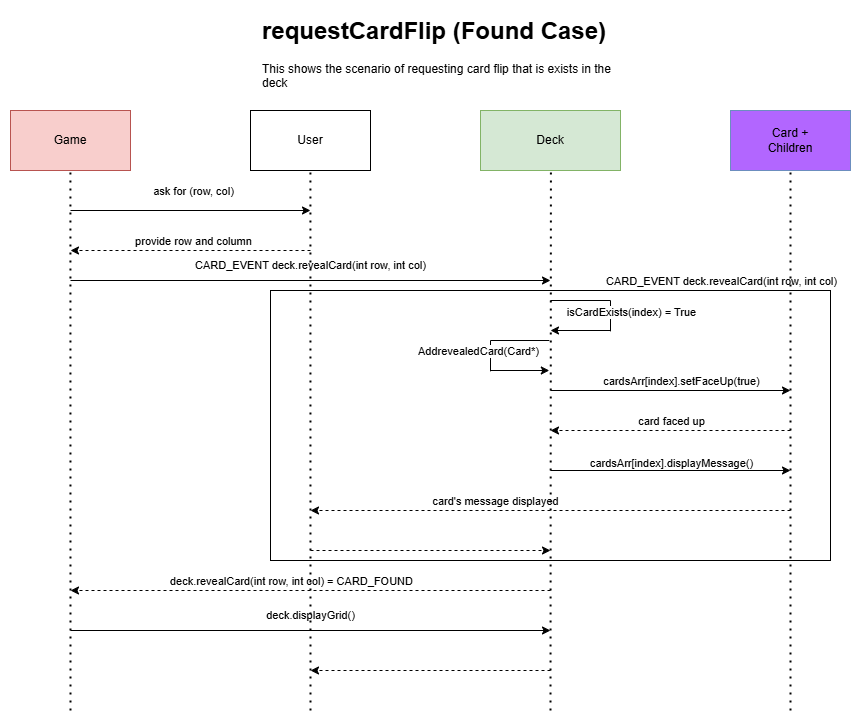

The diagram above was exported from draw.io. Its source (the exported page's mxGraphModel, read from the mxfile embedded in the PNG):
<mxGraphModel dx="2291" dy="696" grid="1" gridSize="10" guides="1" tooltips="1" connect="1" arrows="1" fold="1" page="1" pageScale="1" pageWidth="1169" pageHeight="827" math="0" shadow="0">
  <root>
    <mxCell id="Ybh1EpzXdvoD80fd1ibd-0" />
    <mxCell id="Ybh1EpzXdvoD80fd1ibd-1" parent="Ybh1EpzXdvoD80fd1ibd-0" />
    <mxCell id="Ybh1EpzXdvoD80fd1ibd-30" value="&lt;h1 style=&quot;margin-top: 0px;&quot;&gt;requestCardFlip (Found Case)&amp;nbsp;&lt;/h1&gt;&lt;div&gt;This shows the scenario of requesting card flip that is exists in the deck&lt;/div&gt;" style="text;html=1;whiteSpace=wrap;overflow=hidden;rounded=0;" parent="Ybh1EpzXdvoD80fd1ibd-1" vertex="1">
      <mxGeometry x="230" y="20" width="370" height="90" as="geometry" />
    </mxCell>
    <mxCell id="TM27Ajxv6j2C7EAYov2N-0" value="Card +&lt;div&gt;Children&lt;/div&gt;" style="rounded=0;whiteSpace=wrap;html=1;fillColor=#B266FF;strokeColor=#6c8ebf;" parent="Ybh1EpzXdvoD80fd1ibd-1" vertex="1">
      <mxGeometry x="700" y="120" width="120" height="60" as="geometry" />
    </mxCell>
    <mxCell id="TM27Ajxv6j2C7EAYov2N-1" value="Deck" style="rounded=0;whiteSpace=wrap;html=1;fillColor=#d5e8d4;strokeColor=#82b366;" parent="Ybh1EpzXdvoD80fd1ibd-1" vertex="1">
      <mxGeometry x="450" y="120" width="140" height="60" as="geometry" />
    </mxCell>
    <mxCell id="TM27Ajxv6j2C7EAYov2N-2" value="Game" style="rounded=0;whiteSpace=wrap;html=1;fillColor=#f8cecc;strokeColor=#b85450;" parent="Ybh1EpzXdvoD80fd1ibd-1" vertex="1">
      <mxGeometry x="-20" y="120" width="120" height="60" as="geometry" />
    </mxCell>
    <mxCell id="TM27Ajxv6j2C7EAYov2N-3" value="User" style="rounded=0;whiteSpace=wrap;html=1;" parent="Ybh1EpzXdvoD80fd1ibd-1" vertex="1">
      <mxGeometry x="220" y="120" width="120" height="60" as="geometry" />
    </mxCell>
    <mxCell id="TM27Ajxv6j2C7EAYov2N-6" value="" style="endArrow=none;dashed=1;html=1;dashPattern=1 3;strokeWidth=2;rounded=0;" parent="Ybh1EpzXdvoD80fd1ibd-1" edge="1">
      <mxGeometry width="50" height="50" relative="1" as="geometry">
        <mxPoint x="40" y="720" as="sourcePoint" />
        <mxPoint x="39.9199999999999" y="180" as="targetPoint" />
      </mxGeometry>
    </mxCell>
    <mxCell id="TM27Ajxv6j2C7EAYov2N-8" value="" style="endArrow=classic;html=1;rounded=0;dashed=1;" parent="Ybh1EpzXdvoD80fd1ibd-1" edge="1">
      <mxGeometry width="50" height="50" relative="1" as="geometry">
        <mxPoint x="280" y="260" as="sourcePoint" />
        <mxPoint x="40" y="260" as="targetPoint" />
      </mxGeometry>
    </mxCell>
    <mxCell id="TM27Ajxv6j2C7EAYov2N-9" value="provide row and column" style="edgeLabel;html=1;align=center;verticalAlign=middle;resizable=0;points=[];" parent="TM27Ajxv6j2C7EAYov2N-8" connectable="0" vertex="1">
      <mxGeometry x="0.473" y="2" relative="1" as="geometry">
        <mxPoint x="59" y="-12" as="offset" />
      </mxGeometry>
    </mxCell>
    <mxCell id="TM27Ajxv6j2C7EAYov2N-10" value="" style="endArrow=classic;html=1;rounded=0;" parent="Ybh1EpzXdvoD80fd1ibd-1" edge="1">
      <mxGeometry width="50" height="50" relative="1" as="geometry">
        <mxPoint x="40" y="290" as="sourcePoint" />
        <mxPoint x="520" y="290" as="targetPoint" />
      </mxGeometry>
    </mxCell>
    <mxCell id="TM27Ajxv6j2C7EAYov2N-11" value="CARD_EVENT deck.revealCard(int row, int col)" style="edgeLabel;html=1;align=center;verticalAlign=middle;resizable=0;points=[];" parent="TM27Ajxv6j2C7EAYov2N-10" connectable="0" vertex="1">
      <mxGeometry x="-0.0586" y="3" relative="1" as="geometry">
        <mxPoint x="14" y="-13" as="offset" />
      </mxGeometry>
    </mxCell>
    <mxCell id="TM27Ajxv6j2C7EAYov2N-12" value="" style="endArrow=classic;html=1;rounded=0;" parent="Ybh1EpzXdvoD80fd1ibd-1" edge="1">
      <mxGeometry width="50" height="50" relative="1" as="geometry">
        <mxPoint x="40" y="220" as="sourcePoint" />
        <mxPoint x="280" y="220" as="targetPoint" />
      </mxGeometry>
    </mxCell>
    <mxCell id="TM27Ajxv6j2C7EAYov2N-13" value="ask for (row, col)" style="edgeLabel;html=1;align=center;verticalAlign=middle;resizable=0;points=[];" parent="TM27Ajxv6j2C7EAYov2N-12" connectable="0" vertex="1">
      <mxGeometry x="-0.335" y="-1" relative="1" as="geometry">
        <mxPoint x="42" y="-21" as="offset" />
      </mxGeometry>
    </mxCell>
    <mxCell id="TM27Ajxv6j2C7EAYov2N-14" value="" style="endArrow=classic;html=1;rounded=0;dashed=1;" parent="Ybh1EpzXdvoD80fd1ibd-1" edge="1">
      <mxGeometry width="50" height="50" relative="1" as="geometry">
        <mxPoint x="520" y="600" as="sourcePoint" />
        <mxPoint x="40" y="600" as="targetPoint" />
      </mxGeometry>
    </mxCell>
    <mxCell id="TM27Ajxv6j2C7EAYov2N-15" value="deck.revealCard(int row, int col) = CARD_FOUND" style="edgeLabel;html=1;align=center;verticalAlign=middle;resizable=0;points=[];" parent="TM27Ajxv6j2C7EAYov2N-14" connectable="0" vertex="1">
      <mxGeometry x="0.473" y="2" relative="1" as="geometry">
        <mxPoint x="93" y="-12" as="offset" />
      </mxGeometry>
    </mxCell>
    <mxCell id="PyFW6MrQ-Ta5XYt8Ws8T-0" value="" style="endArrow=classic;html=1;rounded=0;" parent="Ybh1EpzXdvoD80fd1ibd-1" edge="1">
      <mxGeometry width="50" height="50" relative="1" as="geometry">
        <mxPoint x="40" y="640" as="sourcePoint" />
        <mxPoint x="520" y="640" as="targetPoint" />
      </mxGeometry>
    </mxCell>
    <mxCell id="PyFW6MrQ-Ta5XYt8Ws8T-1" value="deck.displayGrid()" style="edgeLabel;html=1;align=center;verticalAlign=middle;resizable=0;points=[];" parent="PyFW6MrQ-Ta5XYt8Ws8T-0" connectable="0" vertex="1">
      <mxGeometry x="-0.0586" y="3" relative="1" as="geometry">
        <mxPoint x="14" y="-13" as="offset" />
      </mxGeometry>
    </mxCell>
    <mxCell id="D0PkeFEGgUs2RWj-4ayu-2" value="CARD_EVENT deck.revealCard(int row, int col)" style="edgeLabel;html=1;align=center;verticalAlign=middle;resizable=0;points=[];container=0;" parent="Ybh1EpzXdvoD80fd1ibd-1" connectable="0" vertex="1">
      <mxGeometry x="690" y="290" as="geometry" />
    </mxCell>
    <mxCell id="D0PkeFEGgUs2RWj-4ayu-3" value="" style="group" parent="Ybh1EpzXdvoD80fd1ibd-1" connectable="0" vertex="1">
      <mxGeometry x="240" y="300" width="560" height="270" as="geometry" />
    </mxCell>
    <mxCell id="D0PkeFEGgUs2RWj-4ayu-0" value="" style="rounded=0;whiteSpace=wrap;html=1;container=0;" parent="D0PkeFEGgUs2RWj-4ayu-3" vertex="1">
      <mxGeometry width="560" height="270" as="geometry" />
    </mxCell>
    <mxCell id="TM27Ajxv6j2C7EAYov2N-36" value="" style="endArrow=classic;html=1;rounded=0;dashed=1;" parent="D0PkeFEGgUs2RWj-4ayu-3" edge="1">
      <mxGeometry width="50" height="50" relative="1" as="geometry">
        <mxPoint x="520" y="220" as="sourcePoint" />
        <mxPoint x="40" y="220" as="targetPoint" />
      </mxGeometry>
    </mxCell>
    <mxCell id="TM27Ajxv6j2C7EAYov2N-37" value="card's message displayed" style="edgeLabel;html=1;align=center;verticalAlign=middle;resizable=0;points=[];" parent="TM27Ajxv6j2C7EAYov2N-36" connectable="0" vertex="1">
      <mxGeometry x="0.473" y="2" relative="1" as="geometry">
        <mxPoint x="57" y="-12" as="offset" />
      </mxGeometry>
    </mxCell>
    <mxCell id="PyFW6MrQ-Ta5XYt8Ws8T-2" value="" style="endArrow=classic;html=1;rounded=0;dashed=1;" parent="D0PkeFEGgUs2RWj-4ayu-3" edge="1">
      <mxGeometry width="50" height="50" relative="1" as="geometry">
        <mxPoint x="40" y="260" as="sourcePoint" />
        <mxPoint x="280" y="260" as="targetPoint" />
      </mxGeometry>
    </mxCell>
    <mxCell id="TM27Ajxv6j2C7EAYov2N-18" value="" style="endArrow=none;html=1;rounded=0;" parent="D0PkeFEGgUs2RWj-4ayu-3" edge="1">
      <mxGeometry width="50" height="50" relative="1" as="geometry">
        <mxPoint x="280" y="10" as="sourcePoint" />
        <mxPoint x="340" y="10" as="targetPoint" />
      </mxGeometry>
    </mxCell>
    <mxCell id="TM27Ajxv6j2C7EAYov2N-19" value="" style="endArrow=none;html=1;rounded=0;" parent="D0PkeFEGgUs2RWj-4ayu-3" edge="1">
      <mxGeometry width="50" height="50" relative="1" as="geometry">
        <mxPoint x="340" y="10" as="sourcePoint" />
        <mxPoint x="340" y="40.8421245374177" as="targetPoint" />
      </mxGeometry>
    </mxCell>
    <mxCell id="TM27Ajxv6j2C7EAYov2N-20" value="isCardExists(index) = True" style="edgeLabel;html=1;align=center;verticalAlign=middle;resizable=0;points=[];container=0;" parent="TM27Ajxv6j2C7EAYov2N-19" connectable="0" vertex="1">
      <mxGeometry x="-0.2218" y="-2" relative="1" as="geometry">
        <mxPoint x="22" as="offset" />
      </mxGeometry>
    </mxCell>
    <mxCell id="TM27Ajxv6j2C7EAYov2N-21" value="" style="endArrow=classic;html=1;rounded=0;" parent="D0PkeFEGgUs2RWj-4ayu-3" edge="1">
      <mxGeometry width="50" height="50" relative="1" as="geometry">
        <mxPoint x="340" y="40" as="sourcePoint" />
        <mxPoint x="280" y="40" as="targetPoint" />
      </mxGeometry>
    </mxCell>
    <mxCell id="TM27Ajxv6j2C7EAYov2N-22" value="" style="endArrow=none;html=1;rounded=0;" parent="D0PkeFEGgUs2RWj-4ayu-3" edge="1">
      <mxGeometry width="50" height="50" relative="1" as="geometry">
        <mxPoint x="278.81999999999994" y="50" as="sourcePoint" />
        <mxPoint x="220" y="50" as="targetPoint" />
      </mxGeometry>
    </mxCell>
    <mxCell id="TM27Ajxv6j2C7EAYov2N-23" value="" style="endArrow=none;html=1;rounded=0;" parent="D0PkeFEGgUs2RWj-4ayu-3" edge="1">
      <mxGeometry width="50" height="50" relative="1" as="geometry">
        <mxPoint x="219.99999999999994" y="80.8421245374177" as="sourcePoint" />
        <mxPoint x="219.99999999999994" y="50" as="targetPoint" />
      </mxGeometry>
    </mxCell>
    <mxCell id="TM27Ajxv6j2C7EAYov2N-24" value="AddrevealedCard(Card*)&amp;nbsp;&amp;nbsp;" style="edgeLabel;html=1;align=center;verticalAlign=middle;resizable=0;points=[];container=0;" parent="TM27Ajxv6j2C7EAYov2N-23" connectable="0" vertex="1">
      <mxGeometry x="-0.2218" y="-2" relative="1" as="geometry">
        <mxPoint x="-12" y="-9" as="offset" />
      </mxGeometry>
    </mxCell>
    <mxCell id="TM27Ajxv6j2C7EAYov2N-25" value="" style="endArrow=classic;html=1;rounded=0;" parent="D0PkeFEGgUs2RWj-4ayu-3" edge="1">
      <mxGeometry width="50" height="50" relative="1" as="geometry">
        <mxPoint x="220" y="80" as="sourcePoint" />
        <mxPoint x="278.81999999999994" y="80" as="targetPoint" />
      </mxGeometry>
    </mxCell>
    <mxCell id="TM27Ajxv6j2C7EAYov2N-26" value="" style="endArrow=classic;html=1;rounded=0;" parent="D0PkeFEGgUs2RWj-4ayu-3" edge="1">
      <mxGeometry width="50" height="50" relative="1" as="geometry">
        <mxPoint x="280" y="100" as="sourcePoint" />
        <mxPoint x="520" y="100" as="targetPoint" />
      </mxGeometry>
    </mxCell>
    <mxCell id="TM27Ajxv6j2C7EAYov2N-27" value="cardsArr[index].setFaceUp(true)" style="edgeLabel;html=1;align=center;verticalAlign=middle;resizable=0;points=[];container=0;" parent="TM27Ajxv6j2C7EAYov2N-26" connectable="0" vertex="1">
      <mxGeometry x="0.2417" y="-1" relative="1" as="geometry">
        <mxPoint x="-19" y="-11" as="offset" />
      </mxGeometry>
    </mxCell>
    <mxCell id="TM27Ajxv6j2C7EAYov2N-28" value="" style="endArrow=classic;html=1;rounded=0;dashed=1;" parent="D0PkeFEGgUs2RWj-4ayu-3" edge="1">
      <mxGeometry width="50" height="50" relative="1" as="geometry">
        <mxPoint x="520" y="140" as="sourcePoint" />
        <mxPoint x="280" y="140" as="targetPoint" />
      </mxGeometry>
    </mxCell>
    <mxCell id="TM27Ajxv6j2C7EAYov2N-29" value="card faced up" style="edgeLabel;html=1;align=center;verticalAlign=middle;resizable=0;points=[];container=0;" parent="TM27Ajxv6j2C7EAYov2N-28" vertex="1" connectable="0">
      <mxGeometry x="0.473" y="2" relative="1" as="geometry">
        <mxPoint x="57" y="-12" as="offset" />
      </mxGeometry>
    </mxCell>
    <mxCell id="TM27Ajxv6j2C7EAYov2N-34" value="" style="endArrow=classic;html=1;rounded=0;" parent="D0PkeFEGgUs2RWj-4ayu-3" edge="1">
      <mxGeometry width="50" height="50" relative="1" as="geometry">
        <mxPoint x="280" y="180" as="sourcePoint" />
        <mxPoint x="520" y="180" as="targetPoint" />
      </mxGeometry>
    </mxCell>
    <mxCell id="TM27Ajxv6j2C7EAYov2N-35" value="cardsArr[index].displayMessage()" style="edgeLabel;html=1;align=center;verticalAlign=middle;resizable=0;points=[];container=0;" parent="TM27Ajxv6j2C7EAYov2N-34" vertex="1" connectable="0">
      <mxGeometry x="0.2814" y="-1" relative="1" as="geometry">
        <mxPoint x="-34" y="-9" as="offset" />
      </mxGeometry>
    </mxCell>
    <mxCell id="TM27Ajxv6j2C7EAYov2N-7" value="" style="endArrow=none;dashed=1;html=1;dashPattern=1 3;strokeWidth=2;rounded=0;" parent="Ybh1EpzXdvoD80fd1ibd-1" edge="1">
      <mxGeometry width="50" height="50" relative="1" as="geometry">
        <mxPoint x="280" y="720" as="sourcePoint" />
        <mxPoint x="279.91999999999996" y="180" as="targetPoint" />
      </mxGeometry>
    </mxCell>
    <mxCell id="TM27Ajxv6j2C7EAYov2N-5" value="" style="endArrow=none;dashed=1;html=1;dashPattern=1 3;strokeWidth=2;rounded=0;" parent="Ybh1EpzXdvoD80fd1ibd-1" edge="1">
      <mxGeometry width="50" height="50" relative="1" as="geometry">
        <mxPoint x="520" y="720" as="sourcePoint" />
        <mxPoint x="520.42" y="180" as="targetPoint" />
      </mxGeometry>
    </mxCell>
    <mxCell id="TM27Ajxv6j2C7EAYov2N-4" value="" style="endArrow=none;dashed=1;html=1;dashPattern=1 3;strokeWidth=2;rounded=0;" parent="Ybh1EpzXdvoD80fd1ibd-1" edge="1">
      <mxGeometry width="50" height="50" relative="1" as="geometry">
        <mxPoint x="760" y="720" as="sourcePoint" />
        <mxPoint x="760" y="180" as="targetPoint" />
      </mxGeometry>
    </mxCell>
    <mxCell id="4VDmq23R7Lv1xjrxj1rA-0" value="" style="endArrow=classic;html=1;rounded=0;dashed=1;" edge="1" parent="Ybh1EpzXdvoD80fd1ibd-1">
      <mxGeometry width="50" height="50" relative="1" as="geometry">
        <mxPoint x="520" y="680" as="sourcePoint" />
        <mxPoint x="280" y="680" as="targetPoint" />
      </mxGeometry>
    </mxCell>
  </root>
</mxGraphModel>